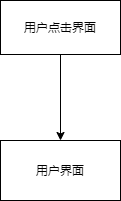

The diagram above was exported from draw.io. Its source (the exported page's mxGraphModel, read from the mxfile embedded in the PNG):
<mxGraphModel dx="582" dy="2702" grid="0" gridSize="10" guides="1" tooltips="1" connect="1" arrows="1" fold="1" page="1" pageScale="1" pageWidth="850" pageHeight="1100" math="0" shadow="0">
  <root>
    <mxCell id="0" />
    <mxCell id="1" parent="0" />
    <mxCell id="Y8EodTPQA4iSWbpSLVje-4" value="用户界面" style="whiteSpace=wrap;html=1;" vertex="1" parent="1">
      <mxGeometry x="195" y="-630" width="120" height="60" as="geometry" />
    </mxCell>
    <mxCell id="Y8EodTPQA4iSWbpSLVje-7" style="edgeStyle=orthogonalEdgeStyle;rounded=0;orthogonalLoop=1;jettySize=auto;html=1;entryX=0.5;entryY=0;entryDx=0;entryDy=0;" edge="1" parent="1" source="Y8EodTPQA4iSWbpSLVje-5" target="Y8EodTPQA4iSWbpSLVje-4">
      <mxGeometry relative="1" as="geometry" />
    </mxCell>
    <mxCell id="Y8EodTPQA4iSWbpSLVje-5" value="用户点击界面" style="whiteSpace=wrap;html=1;" vertex="1" parent="1">
      <mxGeometry x="195" y="-770" width="120" height="54" as="geometry" />
    </mxCell>
  </root>
</mxGraphModel>